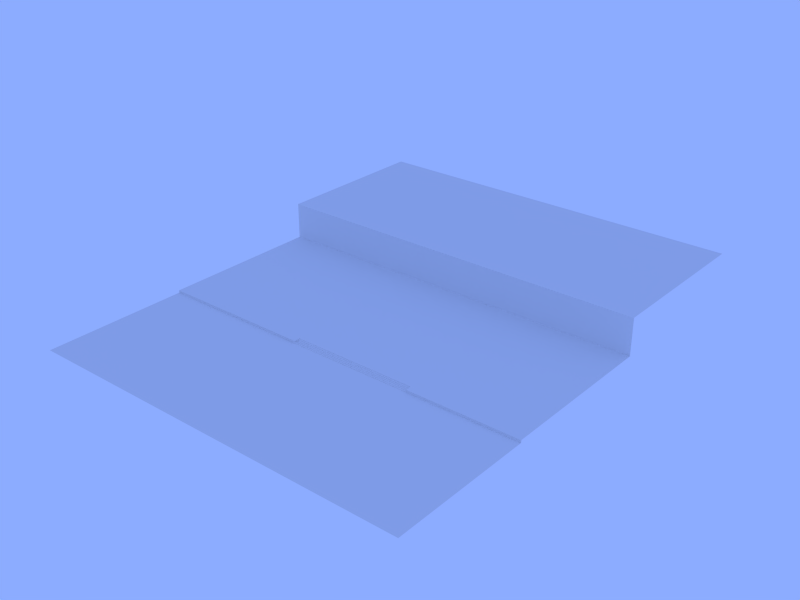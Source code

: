 # Source: piso.blend  (saved by Blender 2.59.4; exported with 4.5.12 LTS)
import bpy
from mathutils import Matrix  # noqa: F401  (used for matrix-valued properties, if any)

bpy.ops.wm.read_factory_settings(use_empty=True)
scene = bpy.context.scene
scene.name = 'Scene'

# ---- collections
col_collection_1 = bpy.data.collections.new('Collection 1'); scene.collection.children.link(col_collection_1)

# ---- materials (node trees are filled in below, after node groups)
mat_piso = bpy.data.materials.new('Piso')
mat_piso.alpha_threshold = 0.0
mat_piso.use_transparent_shadow = False
mat_piso.roughness = 0.5
mat_piso.line_color = (0.0, 0.0, 0.0, 1.0)

# ---- material node trees

# ---- world
world_world = bpy.data.worlds.new('World'); scene.world = world_world
world_world.color = (0.2636, 0.4117, 1.0)
world_world.use_sun_shadow = False
world_world.sun_shadow_jitter_overblur = 0.0
world_world.cycles.sampling_method = 'MANUAL'
world_world.cycles.sample_map_resolution = 256

# ---- meshes
me_plane = bpy.data.meshes.new('Plane')
me_plane.from_pydata([(-0.8488, 0.4015, 5.279e-05), (-0.8488, 0.4016, 0.01785), (1.267, 1.584, 0.2863), (0.0, 1.584, 0.2864), (0.4551, 1.584, 0.2863), (-0.4551, 1.584, 0.2863), (-1.57, 1.584, 0.01785), (0.0, 1.584, 0.01791), (0.8203, 1.584, 0.01785), (0.4551, 0.4015, 5.279e-05), (-0.4551, 0.4015, 5.279e-05), (0.8204, 0.4015, 5.279e-05), (0.8203, 0.4016, 0.01785), (1.267, 0.4016, 0.01785), (-1.267, 1.584, 0.01785), (-1.57, 0.4016, 0.01785), (-1.57, 0.4015, 5.279e-05), (-1.267, 0.4015, 5.279e-05), (1.267, 0.4015, 5.279e-05), (-0.4551, 0.4016, 0.01785), (-1.267, 0.4016, 0.01785), (0.4551, 0.4016, 0.01785), (-0.4551, 1.584, 0.01785), (0.4551, 1.584, 0.01785), (1.267, 1.584, 0.01785), (-1.57, 1.584, 0.2863), (-1.267, 1.584, 0.2863), (0.8203, 1.584, 0.2863), (-0.8488, 1.584, 0.01785), (-0.8488, 1.584, 0.2863), (-0.8488, 1.584, 0.2863), (-0.8488, 1.584, 0.01785), (0.8203, 1.584, 0.2863), (-1.267, 1.584, 0.2863), (-1.57, 1.584, 0.2863), (1.267, 1.584, 0.01785), (0.4551, 1.584, 0.01785), (-0.4551, 1.584, 0.01785), (0.4551, 0.4016, 0.01785), (0.4551, 0.4908, 0.01785), (0.4551, 0.4908, 5.279e-05), (0.0, 0.4908, 0.01791), (0.0, 0.6693, 0.01791), (1.267, 0.6693, 0.01785), (0.4551, 0.6693, 0.01785), (-0.4551, 0.6693, 0.01785), (-1.267, 0.6693, 0.01785), (-0.4551, 0.4908, 0.01785), (-0.4551, 0.4908, 5.279e-05), (-1.267, 0.4908, 0.01785), (0.0, 0.4015, 5.279e-05), (0.0, 0.4444, 0.0179), (-1.267, 0.4016, 0.01785), (-0.4551, 0.4016, 0.01785), (1.267, 0.4015, 5.279e-05), (1.267, -0.6409, 0.0), (0.4551, -0.6409, 0.0), (0.0, -0.6409, 0.0), (-0.4551, -0.6409, 0.0), (-1.267, -0.6409, 0.0), (-1.267, 0.4015, 5.279e-05), (0.0, 0.5176, 0.01791), (-0.4551, 0.5176, 0.01785), (-1.267, 0.5176, 0.01785), (0.4551, 0.5176, 0.01785), (-1.57, 0.5176, 0.01785), (-1.57, -0.6409, 0.0), (-1.57, 0.4015, 5.279e-05), (-1.57, 0.4016, 0.01785), (-1.57, 0.4908, 0.01785), (-1.57, 0.6693, 0.01785), (-1.267, 1.584, 0.01785), (1.267, 0.4016, 0.01785), (1.267, 0.4908, 0.01785), (1.267, 0.5176, 0.01785), (0.8204, -0.6409, 0.0), (0.8203, 0.4016, 0.01785), (0.8203, 0.4908, 0.01785), (0.8203, 0.5176, 0.01785), (0.8203, 0.6693, 0.01785), (0.8204, 0.4015, 5.279e-05), (-0.4551, 0.4015, 5.279e-05), (-0.4551, 0.4015, 0.003622), (-0.4551, 0.4123, 0.003623), (-0.4551, 0.4123, 0.007192), (-0.4551, 0.423, 0.007193), (-0.4551, 0.423, 0.01076), (-0.4551, 0.4337, 0.01076), (-0.4551, 0.4337, 0.01433), (-0.4551, 0.4444, 0.01433), (-0.4551, 0.4444, 0.0179), (0.0, 0.4015, 0.003622), (0.0, 0.4123, 0.003623), (0.0, 0.423, 0.01076), (0.0, 0.423, 0.007193), (0.0, 0.4123, 0.007192), (0.0, 0.4337, 0.01076), (0.0, 0.4337, 0.01433), (0.0, 0.4444, 0.01433), (0.4551, 0.4444, 0.0179), (0.4551, 0.4444, 0.01433), (0.4551, 0.4337, 0.01433), (0.4551, 0.4337, 0.01076), (0.4551, 0.423, 0.01076), (0.4551, 0.423, 0.007193), (0.4551, 0.4123, 0.007192), (0.4551, 0.4123, 0.003623), (0.4551, 0.4015, 0.003622), (0.4551, 0.4015, 5.279e-05), (0.8203, 1.584, 0.01785), (0.0, 1.584, 0.01791), (-1.57, 1.584, 0.01785), (-0.4551, 1.584, 0.2863), (0.4551, 1.584, 0.2863), (0.0, 1.584, 0.2864), (1.267, 1.584, 0.2863), (0.8203, 2.79, 0.2863), (1.267, 2.79, 0.2863), (0.0, 2.79, 0.2864), (0.4551, 2.79, 0.2863), (-0.4551, 2.79, 0.2863), (-1.267, 2.79, 0.2863), (-1.57, 2.79, 0.2863), (1.267, -0.07922, 2.844e-05), (-0.4551, -0.07922, 2.844e-05), (-1.267, -0.07922, 2.844e-05), (-1.57, -0.07922, 2.844e-05), (0.0, -0.07922, 2.844e-05), (0.4551, -0.07922, 2.844e-05), (0.8204, -0.07922, 2.844e-05), (-1.267, 1.194, 0.01785), (-1.57, 1.194, 0.01785), (0.0, 1.194, 0.01791), (-0.4551, 1.194, 0.01785), (0.4551, 1.194, 0.01785), (1.267, 1.194, 0.01785), (0.8203, 1.194, 0.01785), (-0.8488, 0.6693, 0.01785), (-0.8488, 0.4016, 0.01785), (-0.8488, 0.4908, 0.01785), (-0.8488, 0.4015, 5.279e-05), (-0.8488, -0.6409, 0.0), (-0.8488, 0.5176, 0.01785), (-0.8488, 2.79, 0.2863), (-0.8488, -0.07922, 2.844e-05), (-0.8488, 1.194, 0.01785)], [], [(0, 10, 19, 1), (17, 0, 1, 20), (12, 21, 9, 11), (13, 12, 11, 18), (17, 20, 15, 16), (6, 14, 26, 25), (22, 7, 3, 5), (7, 23, 4, 3), (8, 24, 2, 27), (23, 8, 27, 4), (29, 26, 14, 28), (5, 29, 28, 22), (51, 99, 39, 41), (38, 39, 40, 108), (53, 81, 48, 47), (51, 41, 47, 90), (39, 64, 61, 41), (64, 44, 42, 61), (41, 61, 62, 47), (61, 42, 45, 62), (49, 63, 65, 69), (63, 46, 70, 65), (52, 49, 69, 68), (73, 77, 76, 72), (38, 76, 77, 39), (74, 78, 77, 73), (78, 64, 39, 77), (43, 79, 78, 74), (79, 44, 64, 78), (50, 91, 82, 81), (91, 92, 83, 82), (92, 95, 84, 83), (95, 94, 85, 84), (94, 93, 86, 85), (93, 96, 87, 86), (96, 97, 88, 87), (97, 98, 89, 88), (98, 51, 90, 89), (98, 100, 99, 51), (97, 101, 100, 98), (96, 102, 101, 97), (93, 103, 102, 96), (94, 104, 103, 93), (95, 105, 104, 94), (92, 106, 105, 95), (91, 107, 106, 92), (50, 108, 107, 91), (113, 32, 116, 119), (32, 115, 117, 116), (114, 113, 119, 118), (112, 114, 118, 120), (34, 33, 121, 122), (128, 108, 50, 127), (127, 57, 56, 128), (81, 124, 127, 50), (124, 58, 57, 127), (59, 125, 126, 66), (125, 60, 67, 126), (80, 129, 123, 54), (129, 75, 55, 123), (108, 128, 129, 80), (128, 56, 75, 129), (46, 130, 131, 70), (130, 71, 111, 131), (42, 132, 133, 45), (132, 110, 37, 133), (44, 134, 132, 42), (134, 36, 110, 132), (79, 136, 134, 44), (136, 109, 36, 134), (43, 135, 136, 79), (135, 35, 109, 136), (52, 138, 139, 49), (138, 53, 47, 139), (62, 142, 139, 47), (142, 63, 49, 139), (45, 137, 142, 62), (137, 46, 63, 142), (33, 30, 143, 121), (30, 112, 120, 143), (125, 144, 140, 60), (144, 124, 81, 140), (59, 141, 144, 125), (141, 58, 124, 144), (133, 145, 137, 45), (145, 130, 46, 137), (37, 31, 145, 133), (31, 71, 130, 145)])
_uv = me_plane.uv_layers.new(name='export')
_uv.uv.foreach_set('vector', [0.2043, 0.9865, 0.3065, 0.9866, 0.3073, 1.0, 0.2051, 0.9999, 0.1021, 0.9863, 0.2043, 0.9865, 0.2051, 0.9999, 0.1029, 0.9996, 0.8069, 0.3575, 0.6962, 0.3668, 0.6961, 0.3523, 0.8069, 0.343, 0.9177, 0.3472, 0.8069, 0.3575, 0.8069, 0.343, 0.9177, 0.3327, 0.1021, 0.9863, 0.1029, 0.9996, 0.00076, 1.0, 0.0, 0.9866, 0.0007599, 0.6327, 0.07497, 0.6327, 0.07497, 0.6986, 0.0007599, 0.6986, 0.2741, 0.6327, 0.3856, 0.6327, 0.3857, 0.6985, 0.2742, 0.6985, 0.3856, 0.6327, 0.4971, 0.6326, 0.4972, 0.6984, 0.3857, 0.6985, 0.5866, 0.6325, 0.6961, 0.6324, 0.6961, 0.6982, 0.5867, 0.6983, 0.4971, 0.6326, 0.5866, 0.6325, 0.5867, 0.6983, 0.4972, 0.6984, 0.1777, 0.6986, 0.07497, 0.6986, 0.07497, 0.6327, 0.1777, 0.6327, 0.2742, 0.6985, 0.1777, 0.6986, 0.1777, 0.6327, 0.2741, 0.6327, 0.384, 0.3463, 0.4911, 0.3465, 0.4908, 0.3605, 0.3841, 0.3604, 0.4905, 0.3379, 0.4908, 0.3605, 0.4863, 0.3606, 0.486, 0.338, 0.2776, 0.339, 0.282, 0.3391, 0.2815, 0.3612, 0.2771, 0.3611, 0.384, 0.3463, 0.3841, 0.3604, 0.2771, 0.3611, 0.2768, 0.347, 0.4908, 0.3605, 0.4911, 0.3733, 0.3841, 0.3744, 0.3841, 0.3604, 0.4911, 0.3733, 0.4923, 0.4099, 0.3842, 0.4106, 0.3841, 0.3744, 0.3841, 0.3604, 0.3841, 0.3744, 0.2769, 0.3742, 0.2771, 0.3611, 0.3841, 0.3744, 0.3842, 0.4106, 0.276, 0.4104, 0.2769, 0.3742, 0.07899, 0.3566, 0.07904, 0.368, 7.007e-05, 0.3663, 0.0, 0.3559, 0.07904, 0.368, 0.07763, 0.4061, 8.547e-05, 0.4049, 7.007e-05, 0.3663, 0.07916, 0.3344, 0.07899, 0.3566, 0.0, 0.3559, 0.0004982, 0.3327, 0.6917, 0.3575, 0.5843, 0.3584, 0.5839, 0.3363, 0.6916, 0.3359, 0.4905, 0.3379, 0.5839, 0.3363, 0.5843, 0.3584, 0.4908, 0.3605, 0.6912, 0.3714, 0.584, 0.3714, 0.5843, 0.3584, 0.6917, 0.3575, 0.584, 0.3714, 0.4911, 0.3733, 0.4908, 0.3605, 0.5843, 0.3584, 0.6917, 0.4079, 0.5839, 0.4087, 0.584, 0.3714, 0.6912, 0.3714, 0.5839, 0.4087, 0.4923, 0.4099, 0.4911, 0.3733, 0.584, 0.3714, 0.8207, 0.4955, 0.8188, 0.5113, 0.6961, 0.5113, 0.6981, 0.4955, 0.8197, 0.4157, 0.8207, 0.4319, 0.6972, 0.4319, 0.6961, 0.4157, 0.8207, 0.4797, 0.8188, 0.4955, 0.6961, 0.4955, 0.6981, 0.4797, 0.8197, 0.6173, 0.8207, 0.6335, 0.6972, 0.6335, 0.6961, 0.6173, 0.8207, 0.5537, 0.8188, 0.5695, 0.6961, 0.5695, 0.6981, 0.5537, 0.8197, 0.6335, 0.8207, 0.6496, 0.6972, 0.6496, 0.6961, 0.6335, 0.8237, 0.6496, 0.8217, 0.6658, 0.6961, 0.6658, 0.6981, 0.6496, 0.8197, 0.4319, 0.8207, 0.448, 0.6972, 0.448, 0.6961, 0.4319, 0.8237, 0.3996, 0.8217, 0.4157, 0.6961, 0.4157, 0.6981, 0.3995, 0.6961, 0.3831, 0.8217, 0.3831, 0.8228, 0.3995, 0.6972, 0.3995, 0.6978, 0.448, 0.8208, 0.448, 0.8191, 0.4639, 0.6961, 0.4639, 0.6961, 0.3668, 0.8217, 0.3668, 0.8228, 0.3831, 0.6972, 0.3831, 0.6978, 0.5695, 0.8208, 0.5695, 0.8191, 0.5853, 0.6961, 0.5853, 0.6961, 0.6822, 0.8217, 0.6822, 0.8228, 0.6986, 0.6972, 0.6986, 0.6978, 0.5853, 0.8208, 0.5853, 0.8191, 0.6012, 0.6961, 0.6012, 0.6961, 0.6658, 0.8217, 0.6658, 0.8228, 0.6822, 0.6972, 0.6822, 0.6978, 0.4639, 0.8208, 0.4639, 0.8191, 0.4797, 0.6961, 0.4797, 0.6961, 0.6012, 0.8196, 0.6012, 0.8207, 0.6173, 0.6972, 0.6173, 0.5587, 6.875e-06, 0.6595, 6.941e-06, 0.6595, 0.3327, 0.5587, 0.3327, 0.6595, 6.941e-06, 0.7828, 6.744e-06, 0.7828, 0.3327, 0.6595, 0.3327, 0.4331, 0.0, 0.5587, 6.875e-06, 0.5587, 0.3327, 0.4331, 0.3327, 0.3075, 6.875e-06, 0.4331, 0.0, 0.4331, 0.3327, 0.3075, 0.3327, 0.0, 6.908e-06, 0.08343, 6.875e-06, 0.08343, 0.3327, 0.0, 0.3327, 0.5587, 0.8536, 0.5587, 0.9863, 0.4331, 0.9863, 0.4331, 0.8536, 0.4331, 0.8536, 0.4331, 0.6986, 0.5587, 0.6986, 0.5587, 0.8536, 0.3075, 0.9863, 0.3075, 0.8536, 0.4331, 0.8536, 0.4331, 0.9863, 0.3075, 0.8536, 0.3075, 0.6986, 0.4331, 0.6986, 0.4331, 0.8536, 0.08343, 0.6986, 0.08343, 0.8536, 9.869e-08, 0.8536, 2.632e-07, 0.6986, 0.08343, 0.8536, 0.08343, 0.9863, 0.0, 0.9863, 9.869e-08, 0.8536, 0.6595, 0.9863, 0.6595, 0.8536, 0.7828, 0.8536, 0.7828, 0.9863, 0.6595, 0.8536, 0.6595, 0.6986, 0.7828, 0.6986, 0.7828, 0.8536, 0.5587, 0.9863, 0.5587, 0.8536, 0.6595, 0.8536, 0.6595, 0.9863, 0.5587, 0.8536, 0.5587, 0.6986, 0.6595, 0.6986, 0.6595, 0.8536, 0.07763, 0.4061, 0.07536, 0.5362, 0.0001606, 0.5361, 8.547e-05, 0.4049, 0.07536, 0.5362, 0.07497, 0.6327, 0.0001292, 0.6326, 0.0001606, 0.5361, 0.3842, 0.4106, 0.3844, 0.5377, 0.2743, 0.5375, 0.276, 0.4104, 0.3844, 0.5377, 0.3846, 0.6326, 0.2741, 0.6327, 0.2743, 0.5375, 0.4923, 0.4099, 0.4945, 0.5372, 0.3844, 0.5377, 0.3842, 0.4106, 0.4945, 0.5372, 0.4951, 0.6324, 0.3846, 0.6326, 0.3844, 0.5377, 0.5839, 0.4087, 0.5839, 0.5367, 0.4945, 0.5372, 0.4923, 0.4099, 0.5839, 0.5367, 0.5844, 0.632, 0.4951, 0.6324, 0.4945, 0.5372, 0.6917, 0.4079, 0.6929, 0.5359, 0.5839, 0.5367, 0.5839, 0.4087, 0.6929, 0.5359, 0.6935, 0.6313, 0.5844, 0.632, 0.5839, 0.5367, 0.07916, 0.3344, 0.1802, 0.3368, 0.1797, 0.3586, 0.07899, 0.3566, 0.1802, 0.3368, 0.2776, 0.339, 0.2771, 0.3611, 0.1797, 0.3586, 0.2769, 0.3742, 0.1798, 0.3715, 0.1797, 0.3586, 0.2771, 0.3611, 0.1798, 0.3715, 0.07904, 0.368, 0.07899, 0.3566, 0.1797, 0.3586, 0.276, 0.4104, 0.1793, 0.4085, 0.1798, 0.3715, 0.2769, 0.3742, 0.1793, 0.4085, 0.07763, 0.4061, 0.07904, 0.368, 0.1798, 0.3715, 0.08343, 6.875e-06, 0.1989, 6.875e-06, 0.1989, 0.3327, 0.08343, 0.3327, 0.1989, 6.875e-06, 0.3075, 6.875e-06, 0.3075, 0.3327, 0.1989, 0.3327, 0.08343, 0.8536, 0.1989, 0.8536, 0.1989, 0.9863, 0.08343, 0.9863, 0.1989, 0.8536, 0.3075, 0.8536, 0.3075, 0.9863, 0.1989, 0.9863, 0.08343, 0.6986, 0.1989, 0.6986, 0.1989, 0.8536, 0.08343, 0.8536, 0.1989, 0.6986, 0.3075, 0.6986, 0.3075, 0.8536, 0.1989, 0.8536, 0.2743, 0.5375, 0.178, 0.537, 0.1793, 0.4085, 0.276, 0.4104, 0.178, 0.537, 0.07536, 0.5362, 0.07763, 0.4061, 0.1793, 0.4085, 0.2741, 0.6327, 0.1777, 0.6327, 0.178, 0.537, 0.2743, 0.5375, 0.1777, 0.6327, 0.07497, 0.6327, 0.07536, 0.5362, 0.178, 0.537])
me_plane.materials.append(mat_piso)
me_plane.use_remesh_preserve_volume = False
me_plane.use_remesh_preserve_attributes = False
me_plane.use_mirror_vertex_groups = False
me_plane.update()

# ---- objects
ob_plane = bpy.data.objects.new('Plane', me_plane)

# ---- transforms, parenting, visibility, modifiers, constraints
ob_plane.location = (0.0, 0.0, 0.0)
ob_plane.scale = (56.03, 56.03, 56.03)
ob_plane.lineart.crease_threshold = 0.0

# ---- collection membership
col_collection_1.objects.link(ob_plane)

# ---- scene / render settings (as saved in the file)
scene.frame_start = 1; scene.frame_end = 250; scene.frame_set(0)
scene.render.engine = 'BLENDER_EEVEE_NEXT'
scene.render.image_settings.color_mode = 'RGB'
scene.render.image_settings.compression = 90
scene.render.resolution_x = 640
scene.render.resolution_y = 480
scene.render.resolution_percentage = 50
scene.render.dither_intensity = 0.0
scene.render.use_bake_clear = False
scene.render.bake_margin = 2
scene.render.bake_bias = 0.0
scene.cycles.use_denoising = False
scene.cycles.samples = 10
scene.cycles.sampling_pattern = 'TABULATED_SOBOL'
scene.cycles.light_sampling_threshold = 0.0
scene.cycles.use_adaptive_sampling = False
scene.cycles.use_light_tree = False
scene.cycles.blur_glossy = 0.0
scene.cycles.volume_bounces = 1
scene.cycles.pixel_filter_type = 'GAUSSIAN'
scene.cycles.sample_clamp_indirect = 0.0
scene.view_settings.view_transform = 'Standard'
bpy.context.view_layer.update()

# ---- added for rendering (the .blend has no active camera): camera
cam_auto = bpy.data.cameras.new('AutoCamera')
cam_auto.lens = 50.0
cam_auto.sensor_width = 36.0
cam_auto.clip_end = 4058.56
ob_auto_camera = bpy.data.objects.new('AutoCamera', cam_auto)
scene.collection.objects.link(ob_auto_camera)
ob_auto_camera.location = (222.788, -217.303, 193.029)
ob_auto_camera.rotation_euler = (1.09748, -7.21219e-08, 0.694738)
scene.camera = ob_auto_camera
bpy.context.view_layer.update()

